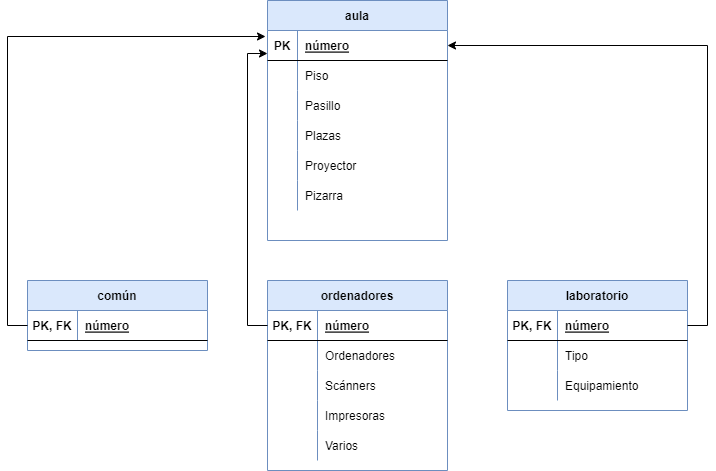

The diagram above was exported from draw.io. Its source (the exported page's mxGraphModel, read from the mxfile embedded in the PNG):
<mxGraphModel dx="868" dy="482" grid="1" gridSize="10" guides="1" tooltips="1" connect="1" arrows="1" fold="1" page="1" pageScale="1" pageWidth="827" pageHeight="1169" math="0" shadow="0">
  <root>
    <mxCell id="0" />
    <mxCell id="1" parent="0" />
    <mxCell id="-14DHQKFdLSLzF2tlb8h-1" value="aula" style="shape=table;startSize=30;container=1;collapsible=1;childLayout=tableLayout;fixedRows=1;rowLines=0;fontStyle=1;align=center;resizeLast=1;fillColor=#dae8fc;strokeColor=#6c8ebf;" vertex="1" parent="1">
      <mxGeometry x="330" y="80" width="180" height="240" as="geometry" />
    </mxCell>
    <mxCell id="-14DHQKFdLSLzF2tlb8h-2" value="" style="shape=tableRow;horizontal=0;startSize=0;swimlaneHead=0;swimlaneBody=0;fillColor=none;collapsible=0;dropTarget=0;points=[[0,0.5],[1,0.5]];portConstraint=eastwest;top=0;left=0;right=0;bottom=1;" vertex="1" parent="-14DHQKFdLSLzF2tlb8h-1">
      <mxGeometry y="30" width="180" height="30" as="geometry" />
    </mxCell>
    <mxCell id="-14DHQKFdLSLzF2tlb8h-3" value="PK" style="shape=partialRectangle;connectable=0;fillColor=none;top=0;left=0;bottom=0;right=0;fontStyle=1;overflow=hidden;" vertex="1" parent="-14DHQKFdLSLzF2tlb8h-2">
      <mxGeometry width="30" height="30" as="geometry">
        <mxRectangle width="30" height="30" as="alternateBounds" />
      </mxGeometry>
    </mxCell>
    <mxCell id="-14DHQKFdLSLzF2tlb8h-4" value="número" style="shape=partialRectangle;connectable=0;fillColor=none;top=0;left=0;bottom=0;right=0;align=left;spacingLeft=6;fontStyle=5;overflow=hidden;" vertex="1" parent="-14DHQKFdLSLzF2tlb8h-2">
      <mxGeometry x="30" width="150" height="30" as="geometry">
        <mxRectangle width="150" height="30" as="alternateBounds" />
      </mxGeometry>
    </mxCell>
    <mxCell id="-14DHQKFdLSLzF2tlb8h-5" value="" style="shape=tableRow;horizontal=0;startSize=0;swimlaneHead=0;swimlaneBody=0;fillColor=none;collapsible=0;dropTarget=0;points=[[0,0.5],[1,0.5]];portConstraint=eastwest;top=0;left=0;right=0;bottom=0;" vertex="1" parent="-14DHQKFdLSLzF2tlb8h-1">
      <mxGeometry y="60" width="180" height="30" as="geometry" />
    </mxCell>
    <mxCell id="-14DHQKFdLSLzF2tlb8h-6" value="" style="shape=partialRectangle;connectable=0;fillColor=none;top=0;left=0;bottom=0;right=0;editable=1;overflow=hidden;" vertex="1" parent="-14DHQKFdLSLzF2tlb8h-5">
      <mxGeometry width="30" height="30" as="geometry">
        <mxRectangle width="30" height="30" as="alternateBounds" />
      </mxGeometry>
    </mxCell>
    <mxCell id="-14DHQKFdLSLzF2tlb8h-7" value="Piso" style="shape=partialRectangle;connectable=0;fillColor=none;top=0;left=0;bottom=0;right=0;align=left;spacingLeft=6;overflow=hidden;" vertex="1" parent="-14DHQKFdLSLzF2tlb8h-5">
      <mxGeometry x="30" width="150" height="30" as="geometry">
        <mxRectangle width="150" height="30" as="alternateBounds" />
      </mxGeometry>
    </mxCell>
    <mxCell id="-14DHQKFdLSLzF2tlb8h-8" value="" style="shape=tableRow;horizontal=0;startSize=0;swimlaneHead=0;swimlaneBody=0;fillColor=none;collapsible=0;dropTarget=0;points=[[0,0.5],[1,0.5]];portConstraint=eastwest;top=0;left=0;right=0;bottom=0;" vertex="1" parent="-14DHQKFdLSLzF2tlb8h-1">
      <mxGeometry y="90" width="180" height="30" as="geometry" />
    </mxCell>
    <mxCell id="-14DHQKFdLSLzF2tlb8h-9" value="" style="shape=partialRectangle;connectable=0;fillColor=none;top=0;left=0;bottom=0;right=0;editable=1;overflow=hidden;" vertex="1" parent="-14DHQKFdLSLzF2tlb8h-8">
      <mxGeometry width="30" height="30" as="geometry">
        <mxRectangle width="30" height="30" as="alternateBounds" />
      </mxGeometry>
    </mxCell>
    <mxCell id="-14DHQKFdLSLzF2tlb8h-10" value="Pasillo " style="shape=partialRectangle;connectable=0;fillColor=none;top=0;left=0;bottom=0;right=0;align=left;spacingLeft=6;overflow=hidden;" vertex="1" parent="-14DHQKFdLSLzF2tlb8h-8">
      <mxGeometry x="30" width="150" height="30" as="geometry">
        <mxRectangle width="150" height="30" as="alternateBounds" />
      </mxGeometry>
    </mxCell>
    <mxCell id="-14DHQKFdLSLzF2tlb8h-11" value="" style="shape=tableRow;horizontal=0;startSize=0;swimlaneHead=0;swimlaneBody=0;fillColor=none;collapsible=0;dropTarget=0;points=[[0,0.5],[1,0.5]];portConstraint=eastwest;top=0;left=0;right=0;bottom=0;" vertex="1" parent="-14DHQKFdLSLzF2tlb8h-1">
      <mxGeometry y="120" width="180" height="30" as="geometry" />
    </mxCell>
    <mxCell id="-14DHQKFdLSLzF2tlb8h-12" value="" style="shape=partialRectangle;connectable=0;fillColor=none;top=0;left=0;bottom=0;right=0;editable=1;overflow=hidden;" vertex="1" parent="-14DHQKFdLSLzF2tlb8h-11">
      <mxGeometry width="30" height="30" as="geometry">
        <mxRectangle width="30" height="30" as="alternateBounds" />
      </mxGeometry>
    </mxCell>
    <mxCell id="-14DHQKFdLSLzF2tlb8h-13" value="Plazas" style="shape=partialRectangle;connectable=0;fillColor=none;top=0;left=0;bottom=0;right=0;align=left;spacingLeft=6;overflow=hidden;" vertex="1" parent="-14DHQKFdLSLzF2tlb8h-11">
      <mxGeometry x="30" width="150" height="30" as="geometry">
        <mxRectangle width="150" height="30" as="alternateBounds" />
      </mxGeometry>
    </mxCell>
    <mxCell id="-14DHQKFdLSLzF2tlb8h-53" value="" style="shape=tableRow;horizontal=0;startSize=0;swimlaneHead=0;swimlaneBody=0;fillColor=none;collapsible=0;dropTarget=0;points=[[0,0.5],[1,0.5]];portConstraint=eastwest;top=0;left=0;right=0;bottom=0;" vertex="1" parent="-14DHQKFdLSLzF2tlb8h-1">
      <mxGeometry y="150" width="180" height="30" as="geometry" />
    </mxCell>
    <mxCell id="-14DHQKFdLSLzF2tlb8h-54" value="" style="shape=partialRectangle;connectable=0;fillColor=none;top=0;left=0;bottom=0;right=0;editable=1;overflow=hidden;" vertex="1" parent="-14DHQKFdLSLzF2tlb8h-53">
      <mxGeometry width="30" height="30" as="geometry">
        <mxRectangle width="30" height="30" as="alternateBounds" />
      </mxGeometry>
    </mxCell>
    <mxCell id="-14DHQKFdLSLzF2tlb8h-55" value="Proyector" style="shape=partialRectangle;connectable=0;fillColor=none;top=0;left=0;bottom=0;right=0;align=left;spacingLeft=6;overflow=hidden;" vertex="1" parent="-14DHQKFdLSLzF2tlb8h-53">
      <mxGeometry x="30" width="150" height="30" as="geometry">
        <mxRectangle width="150" height="30" as="alternateBounds" />
      </mxGeometry>
    </mxCell>
    <mxCell id="-14DHQKFdLSLzF2tlb8h-56" value="" style="shape=tableRow;horizontal=0;startSize=0;swimlaneHead=0;swimlaneBody=0;fillColor=none;collapsible=0;dropTarget=0;points=[[0,0.5],[1,0.5]];portConstraint=eastwest;top=0;left=0;right=0;bottom=0;" vertex="1" parent="-14DHQKFdLSLzF2tlb8h-1">
      <mxGeometry y="180" width="180" height="30" as="geometry" />
    </mxCell>
    <mxCell id="-14DHQKFdLSLzF2tlb8h-57" value="" style="shape=partialRectangle;connectable=0;fillColor=none;top=0;left=0;bottom=0;right=0;editable=1;overflow=hidden;" vertex="1" parent="-14DHQKFdLSLzF2tlb8h-56">
      <mxGeometry width="30" height="30" as="geometry">
        <mxRectangle width="30" height="30" as="alternateBounds" />
      </mxGeometry>
    </mxCell>
    <mxCell id="-14DHQKFdLSLzF2tlb8h-58" value="Pizarra" style="shape=partialRectangle;connectable=0;fillColor=none;top=0;left=0;bottom=0;right=0;align=left;spacingLeft=6;overflow=hidden;" vertex="1" parent="-14DHQKFdLSLzF2tlb8h-56">
      <mxGeometry x="30" width="150" height="30" as="geometry">
        <mxRectangle width="150" height="30" as="alternateBounds" />
      </mxGeometry>
    </mxCell>
    <mxCell id="-14DHQKFdLSLzF2tlb8h-14" value="laboratorio" style="shape=table;startSize=30;container=1;collapsible=1;childLayout=tableLayout;fixedRows=1;rowLines=0;fontStyle=1;align=center;resizeLast=1;fillColor=#dae8fc;strokeColor=#6c8ebf;" vertex="1" parent="1">
      <mxGeometry x="570" y="360" width="180" height="130" as="geometry" />
    </mxCell>
    <mxCell id="-14DHQKFdLSLzF2tlb8h-15" value="" style="shape=tableRow;horizontal=0;startSize=0;swimlaneHead=0;swimlaneBody=0;fillColor=none;collapsible=0;dropTarget=0;points=[[0,0.5],[1,0.5]];portConstraint=eastwest;top=0;left=0;right=0;bottom=1;" vertex="1" parent="-14DHQKFdLSLzF2tlb8h-14">
      <mxGeometry y="30" width="180" height="30" as="geometry" />
    </mxCell>
    <mxCell id="-14DHQKFdLSLzF2tlb8h-16" value="PK, FK" style="shape=partialRectangle;connectable=0;fillColor=none;top=0;left=0;bottom=0;right=0;fontStyle=1;overflow=hidden;" vertex="1" parent="-14DHQKFdLSLzF2tlb8h-15">
      <mxGeometry width="50" height="30" as="geometry">
        <mxRectangle width="50" height="30" as="alternateBounds" />
      </mxGeometry>
    </mxCell>
    <mxCell id="-14DHQKFdLSLzF2tlb8h-17" value="número" style="shape=partialRectangle;connectable=0;fillColor=none;top=0;left=0;bottom=0;right=0;align=left;spacingLeft=6;fontStyle=5;overflow=hidden;" vertex="1" parent="-14DHQKFdLSLzF2tlb8h-15">
      <mxGeometry x="50" width="130" height="30" as="geometry">
        <mxRectangle width="130" height="30" as="alternateBounds" />
      </mxGeometry>
    </mxCell>
    <mxCell id="-14DHQKFdLSLzF2tlb8h-18" value="" style="shape=tableRow;horizontal=0;startSize=0;swimlaneHead=0;swimlaneBody=0;fillColor=none;collapsible=0;dropTarget=0;points=[[0,0.5],[1,0.5]];portConstraint=eastwest;top=0;left=0;right=0;bottom=0;" vertex="1" parent="-14DHQKFdLSLzF2tlb8h-14">
      <mxGeometry y="60" width="180" height="30" as="geometry" />
    </mxCell>
    <mxCell id="-14DHQKFdLSLzF2tlb8h-19" value="" style="shape=partialRectangle;connectable=0;fillColor=none;top=0;left=0;bottom=0;right=0;editable=1;overflow=hidden;" vertex="1" parent="-14DHQKFdLSLzF2tlb8h-18">
      <mxGeometry width="50" height="30" as="geometry">
        <mxRectangle width="50" height="30" as="alternateBounds" />
      </mxGeometry>
    </mxCell>
    <mxCell id="-14DHQKFdLSLzF2tlb8h-20" value="Tipo" style="shape=partialRectangle;connectable=0;fillColor=none;top=0;left=0;bottom=0;right=0;align=left;spacingLeft=6;overflow=hidden;" vertex="1" parent="-14DHQKFdLSLzF2tlb8h-18">
      <mxGeometry x="50" width="130" height="30" as="geometry">
        <mxRectangle width="130" height="30" as="alternateBounds" />
      </mxGeometry>
    </mxCell>
    <mxCell id="-14DHQKFdLSLzF2tlb8h-21" value="" style="shape=tableRow;horizontal=0;startSize=0;swimlaneHead=0;swimlaneBody=0;fillColor=none;collapsible=0;dropTarget=0;points=[[0,0.5],[1,0.5]];portConstraint=eastwest;top=0;left=0;right=0;bottom=0;" vertex="1" parent="-14DHQKFdLSLzF2tlb8h-14">
      <mxGeometry y="90" width="180" height="30" as="geometry" />
    </mxCell>
    <mxCell id="-14DHQKFdLSLzF2tlb8h-22" value="" style="shape=partialRectangle;connectable=0;fillColor=none;top=0;left=0;bottom=0;right=0;editable=1;overflow=hidden;" vertex="1" parent="-14DHQKFdLSLzF2tlb8h-21">
      <mxGeometry width="50" height="30" as="geometry">
        <mxRectangle width="50" height="30" as="alternateBounds" />
      </mxGeometry>
    </mxCell>
    <mxCell id="-14DHQKFdLSLzF2tlb8h-23" value="Equipamiento" style="shape=partialRectangle;connectable=0;fillColor=none;top=0;left=0;bottom=0;right=0;align=left;spacingLeft=6;overflow=hidden;" vertex="1" parent="-14DHQKFdLSLzF2tlb8h-21">
      <mxGeometry x="50" width="130" height="30" as="geometry">
        <mxRectangle width="130" height="30" as="alternateBounds" />
      </mxGeometry>
    </mxCell>
    <mxCell id="-14DHQKFdLSLzF2tlb8h-27" value="ordenadores" style="shape=table;startSize=30;container=1;collapsible=1;childLayout=tableLayout;fixedRows=1;rowLines=0;fontStyle=1;align=center;resizeLast=1;fillColor=#dae8fc;strokeColor=#6c8ebf;" vertex="1" parent="1">
      <mxGeometry x="330" y="360" width="180" height="190" as="geometry" />
    </mxCell>
    <mxCell id="-14DHQKFdLSLzF2tlb8h-28" value="" style="shape=tableRow;horizontal=0;startSize=0;swimlaneHead=0;swimlaneBody=0;fillColor=none;collapsible=0;dropTarget=0;points=[[0,0.5],[1,0.5]];portConstraint=eastwest;top=0;left=0;right=0;bottom=1;" vertex="1" parent="-14DHQKFdLSLzF2tlb8h-27">
      <mxGeometry y="30" width="180" height="30" as="geometry" />
    </mxCell>
    <mxCell id="-14DHQKFdLSLzF2tlb8h-29" value="PK, FK" style="shape=partialRectangle;connectable=0;fillColor=none;top=0;left=0;bottom=0;right=0;fontStyle=1;overflow=hidden;" vertex="1" parent="-14DHQKFdLSLzF2tlb8h-28">
      <mxGeometry width="50" height="30" as="geometry">
        <mxRectangle width="50" height="30" as="alternateBounds" />
      </mxGeometry>
    </mxCell>
    <mxCell id="-14DHQKFdLSLzF2tlb8h-30" value="número" style="shape=partialRectangle;connectable=0;fillColor=none;top=0;left=0;bottom=0;right=0;align=left;spacingLeft=6;fontStyle=5;overflow=hidden;" vertex="1" parent="-14DHQKFdLSLzF2tlb8h-28">
      <mxGeometry x="50" width="130" height="30" as="geometry">
        <mxRectangle width="130" height="30" as="alternateBounds" />
      </mxGeometry>
    </mxCell>
    <mxCell id="-14DHQKFdLSLzF2tlb8h-31" value="" style="shape=tableRow;horizontal=0;startSize=0;swimlaneHead=0;swimlaneBody=0;fillColor=none;collapsible=0;dropTarget=0;points=[[0,0.5],[1,0.5]];portConstraint=eastwest;top=0;left=0;right=0;bottom=0;" vertex="1" parent="-14DHQKFdLSLzF2tlb8h-27">
      <mxGeometry y="60" width="180" height="30" as="geometry" />
    </mxCell>
    <mxCell id="-14DHQKFdLSLzF2tlb8h-32" value="" style="shape=partialRectangle;connectable=0;fillColor=none;top=0;left=0;bottom=0;right=0;editable=1;overflow=hidden;" vertex="1" parent="-14DHQKFdLSLzF2tlb8h-31">
      <mxGeometry width="50" height="30" as="geometry">
        <mxRectangle width="50" height="30" as="alternateBounds" />
      </mxGeometry>
    </mxCell>
    <mxCell id="-14DHQKFdLSLzF2tlb8h-33" value="Ordenadores" style="shape=partialRectangle;connectable=0;fillColor=none;top=0;left=0;bottom=0;right=0;align=left;spacingLeft=6;overflow=hidden;" vertex="1" parent="-14DHQKFdLSLzF2tlb8h-31">
      <mxGeometry x="50" width="130" height="30" as="geometry">
        <mxRectangle width="130" height="30" as="alternateBounds" />
      </mxGeometry>
    </mxCell>
    <mxCell id="-14DHQKFdLSLzF2tlb8h-34" value="" style="shape=tableRow;horizontal=0;startSize=0;swimlaneHead=0;swimlaneBody=0;fillColor=none;collapsible=0;dropTarget=0;points=[[0,0.5],[1,0.5]];portConstraint=eastwest;top=0;left=0;right=0;bottom=0;" vertex="1" parent="-14DHQKFdLSLzF2tlb8h-27">
      <mxGeometry y="90" width="180" height="30" as="geometry" />
    </mxCell>
    <mxCell id="-14DHQKFdLSLzF2tlb8h-35" value="" style="shape=partialRectangle;connectable=0;fillColor=none;top=0;left=0;bottom=0;right=0;editable=1;overflow=hidden;" vertex="1" parent="-14DHQKFdLSLzF2tlb8h-34">
      <mxGeometry width="50" height="30" as="geometry">
        <mxRectangle width="50" height="30" as="alternateBounds" />
      </mxGeometry>
    </mxCell>
    <mxCell id="-14DHQKFdLSLzF2tlb8h-36" value="Scánners" style="shape=partialRectangle;connectable=0;fillColor=none;top=0;left=0;bottom=0;right=0;align=left;spacingLeft=6;overflow=hidden;" vertex="1" parent="-14DHQKFdLSLzF2tlb8h-34">
      <mxGeometry x="50" width="130" height="30" as="geometry">
        <mxRectangle width="130" height="30" as="alternateBounds" />
      </mxGeometry>
    </mxCell>
    <mxCell id="-14DHQKFdLSLzF2tlb8h-37" value="" style="shape=tableRow;horizontal=0;startSize=0;swimlaneHead=0;swimlaneBody=0;fillColor=none;collapsible=0;dropTarget=0;points=[[0,0.5],[1,0.5]];portConstraint=eastwest;top=0;left=0;right=0;bottom=0;" vertex="1" parent="-14DHQKFdLSLzF2tlb8h-27">
      <mxGeometry y="120" width="180" height="30" as="geometry" />
    </mxCell>
    <mxCell id="-14DHQKFdLSLzF2tlb8h-38" value="" style="shape=partialRectangle;connectable=0;fillColor=none;top=0;left=0;bottom=0;right=0;editable=1;overflow=hidden;" vertex="1" parent="-14DHQKFdLSLzF2tlb8h-37">
      <mxGeometry width="50" height="30" as="geometry">
        <mxRectangle width="50" height="30" as="alternateBounds" />
      </mxGeometry>
    </mxCell>
    <mxCell id="-14DHQKFdLSLzF2tlb8h-39" value="Impresoras" style="shape=partialRectangle;connectable=0;fillColor=none;top=0;left=0;bottom=0;right=0;align=left;spacingLeft=6;overflow=hidden;" vertex="1" parent="-14DHQKFdLSLzF2tlb8h-37">
      <mxGeometry x="50" width="130" height="30" as="geometry">
        <mxRectangle width="130" height="30" as="alternateBounds" />
      </mxGeometry>
    </mxCell>
    <mxCell id="-14DHQKFdLSLzF2tlb8h-62" value="" style="shape=tableRow;horizontal=0;startSize=0;swimlaneHead=0;swimlaneBody=0;fillColor=none;collapsible=0;dropTarget=0;points=[[0,0.5],[1,0.5]];portConstraint=eastwest;top=0;left=0;right=0;bottom=0;" vertex="1" parent="-14DHQKFdLSLzF2tlb8h-27">
      <mxGeometry y="150" width="180" height="30" as="geometry" />
    </mxCell>
    <mxCell id="-14DHQKFdLSLzF2tlb8h-63" value="" style="shape=partialRectangle;connectable=0;fillColor=none;top=0;left=0;bottom=0;right=0;editable=1;overflow=hidden;" vertex="1" parent="-14DHQKFdLSLzF2tlb8h-62">
      <mxGeometry width="50" height="30" as="geometry">
        <mxRectangle width="50" height="30" as="alternateBounds" />
      </mxGeometry>
    </mxCell>
    <mxCell id="-14DHQKFdLSLzF2tlb8h-64" value="Varios" style="shape=partialRectangle;connectable=0;fillColor=none;top=0;left=0;bottom=0;right=0;align=left;spacingLeft=6;overflow=hidden;" vertex="1" parent="-14DHQKFdLSLzF2tlb8h-62">
      <mxGeometry x="50" width="130" height="30" as="geometry">
        <mxRectangle width="130" height="30" as="alternateBounds" />
      </mxGeometry>
    </mxCell>
    <mxCell id="-14DHQKFdLSLzF2tlb8h-40" value="común" style="shape=table;startSize=30;container=1;collapsible=1;childLayout=tableLayout;fixedRows=1;rowLines=0;fontStyle=1;align=center;resizeLast=1;fillColor=#dae8fc;strokeColor=#6c8ebf;" vertex="1" parent="1">
      <mxGeometry x="90" y="360" width="180" height="70" as="geometry" />
    </mxCell>
    <mxCell id="-14DHQKFdLSLzF2tlb8h-41" value="" style="shape=tableRow;horizontal=0;startSize=0;swimlaneHead=0;swimlaneBody=0;fillColor=none;collapsible=0;dropTarget=0;points=[[0,0.5],[1,0.5]];portConstraint=eastwest;top=0;left=0;right=0;bottom=1;" vertex="1" parent="-14DHQKFdLSLzF2tlb8h-40">
      <mxGeometry y="30" width="180" height="30" as="geometry" />
    </mxCell>
    <mxCell id="-14DHQKFdLSLzF2tlb8h-42" value="PK, FK" style="shape=partialRectangle;connectable=0;fillColor=none;top=0;left=0;bottom=0;right=0;fontStyle=1;overflow=hidden;" vertex="1" parent="-14DHQKFdLSLzF2tlb8h-41">
      <mxGeometry width="50" height="30" as="geometry">
        <mxRectangle width="50" height="30" as="alternateBounds" />
      </mxGeometry>
    </mxCell>
    <mxCell id="-14DHQKFdLSLzF2tlb8h-43" value="número" style="shape=partialRectangle;connectable=0;fillColor=none;top=0;left=0;bottom=0;right=0;align=left;spacingLeft=6;fontStyle=5;overflow=hidden;" vertex="1" parent="-14DHQKFdLSLzF2tlb8h-41">
      <mxGeometry x="50" width="130" height="30" as="geometry">
        <mxRectangle width="130" height="30" as="alternateBounds" />
      </mxGeometry>
    </mxCell>
    <mxCell id="-14DHQKFdLSLzF2tlb8h-59" style="edgeStyle=orthogonalEdgeStyle;rounded=0;orthogonalLoop=1;jettySize=auto;html=1;exitX=0;exitY=0.5;exitDx=0;exitDy=0;entryX=-0.011;entryY=0.2;entryDx=0;entryDy=0;entryPerimeter=0;" edge="1" parent="1" source="-14DHQKFdLSLzF2tlb8h-41" target="-14DHQKFdLSLzF2tlb8h-2">
      <mxGeometry relative="1" as="geometry" />
    </mxCell>
    <mxCell id="-14DHQKFdLSLzF2tlb8h-60" style="edgeStyle=orthogonalEdgeStyle;rounded=0;orthogonalLoop=1;jettySize=auto;html=1;exitX=0;exitY=0.5;exitDx=0;exitDy=0;entryX=0;entryY=0.767;entryDx=0;entryDy=0;entryPerimeter=0;" edge="1" parent="1" source="-14DHQKFdLSLzF2tlb8h-28" target="-14DHQKFdLSLzF2tlb8h-2">
      <mxGeometry relative="1" as="geometry" />
    </mxCell>
    <mxCell id="-14DHQKFdLSLzF2tlb8h-61" style="edgeStyle=orthogonalEdgeStyle;rounded=0;orthogonalLoop=1;jettySize=auto;html=1;exitX=1;exitY=0.5;exitDx=0;exitDy=0;entryX=1;entryY=0.5;entryDx=0;entryDy=0;" edge="1" parent="1" source="-14DHQKFdLSLzF2tlb8h-15" target="-14DHQKFdLSLzF2tlb8h-2">
      <mxGeometry relative="1" as="geometry" />
    </mxCell>
  </root>
</mxGraphModel>